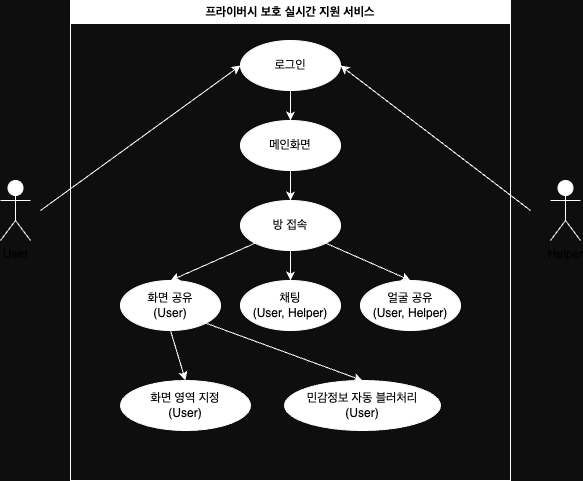

The diagram above was exported from draw.io. Its source (the exported page's mxGraphModel, read from the mxfile embedded in the PNG):
<mxGraphModel dx="1010" dy="849" grid="0" gridSize="10" guides="1" tooltips="1" connect="1" arrows="1" fold="1" page="1" pageScale="1" pageWidth="827" pageHeight="1169" background="#0E0E0E" math="0" shadow="0">
  <root>
    <mxCell id="0" />
    <mxCell id="1" parent="0" />
    <mxCell id="5jwri4eJxP5meEbUpFkf-6" style="rounded=0;orthogonalLoop=1;jettySize=auto;html=1;entryX=0;entryY=0.5;entryDx=0;entryDy=0;strokeColor=#FFFFFF;" edge="1" parent="1" target="5jwri4eJxP5meEbUpFkf-4">
      <mxGeometry relative="1" as="geometry">
        <mxPoint x="170" y="370" as="sourcePoint" />
      </mxGeometry>
    </mxCell>
    <mxCell id="5jwri4eJxP5meEbUpFkf-1" value="User" style="shape=umlActor;verticalLabelPosition=bottom;verticalAlign=top;html=1;outlineConnect=0;strokeColor=#FFFFFF;" vertex="1" parent="1">
      <mxGeometry x="130" y="340" width="30" height="60" as="geometry" />
    </mxCell>
    <mxCell id="5jwri4eJxP5meEbUpFkf-2" value="Helper" style="shape=umlActor;verticalLabelPosition=bottom;verticalAlign=top;html=1;outlineConnect=0;strokeColor=#FFFFFF;" vertex="1" parent="1">
      <mxGeometry x="680" y="340" width="30" height="60" as="geometry" />
    </mxCell>
    <mxCell id="5jwri4eJxP5meEbUpFkf-3" value="프라이버시 보호 실시간 지원 서비스" style="swimlane;whiteSpace=wrap;html=1;strokeColor=#FFFFFF;" vertex="1" parent="1">
      <mxGeometry x="200" y="160" width="440" height="480" as="geometry" />
    </mxCell>
    <mxCell id="5jwri4eJxP5meEbUpFkf-8" style="edgeStyle=orthogonalEdgeStyle;rounded=0;orthogonalLoop=1;jettySize=auto;html=1;exitX=0.5;exitY=1;exitDx=0;exitDy=0;entryX=0.5;entryY=0;entryDx=0;entryDy=0;strokeColor=#FFFFFF;" edge="1" parent="5jwri4eJxP5meEbUpFkf-3" source="5jwri4eJxP5meEbUpFkf-16" target="5jwri4eJxP5meEbUpFkf-5">
      <mxGeometry relative="1" as="geometry" />
    </mxCell>
    <mxCell id="5jwri4eJxP5meEbUpFkf-4" value="로그인" style="ellipse;whiteSpace=wrap;html=1;strokeColor=#FFFFFF;" vertex="1" parent="5jwri4eJxP5meEbUpFkf-3">
      <mxGeometry x="170" y="40" width="100" height="50" as="geometry" />
    </mxCell>
    <mxCell id="5jwri4eJxP5meEbUpFkf-19" style="edgeStyle=orthogonalEdgeStyle;rounded=0;orthogonalLoop=1;jettySize=auto;html=1;exitX=0.5;exitY=1;exitDx=0;exitDy=0;entryX=0.5;entryY=0;entryDx=0;entryDy=0;strokeColor=#FFFFFF;" edge="1" parent="5jwri4eJxP5meEbUpFkf-3" source="5jwri4eJxP5meEbUpFkf-5" target="5jwri4eJxP5meEbUpFkf-18">
      <mxGeometry relative="1" as="geometry" />
    </mxCell>
    <mxCell id="5jwri4eJxP5meEbUpFkf-5" value="방 접속" style="ellipse;whiteSpace=wrap;html=1;strokeColor=#FFFFFF;" vertex="1" parent="5jwri4eJxP5meEbUpFkf-3">
      <mxGeometry x="170" y="200" width="100" height="50" as="geometry" />
    </mxCell>
    <mxCell id="5jwri4eJxP5meEbUpFkf-23" style="rounded=0;orthogonalLoop=1;jettySize=auto;html=1;exitX=0.5;exitY=1;exitDx=0;exitDy=0;entryX=0.5;entryY=0;entryDx=0;entryDy=0;strokeColor=#FFFFFF;" edge="1" parent="5jwri4eJxP5meEbUpFkf-3" source="5jwri4eJxP5meEbUpFkf-9" target="5jwri4eJxP5meEbUpFkf-21">
      <mxGeometry relative="1" as="geometry" />
    </mxCell>
    <mxCell id="5jwri4eJxP5meEbUpFkf-24" style="rounded=0;orthogonalLoop=1;jettySize=auto;html=1;exitX=1;exitY=1;exitDx=0;exitDy=0;entryX=0.5;entryY=0;entryDx=0;entryDy=0;strokeColor=#FFFFFF;" edge="1" parent="5jwri4eJxP5meEbUpFkf-3" source="5jwri4eJxP5meEbUpFkf-9" target="5jwri4eJxP5meEbUpFkf-22">
      <mxGeometry relative="1" as="geometry" />
    </mxCell>
    <mxCell id="5jwri4eJxP5meEbUpFkf-9" value="화면 공유&lt;div&gt;(User)&lt;/div&gt;" style="ellipse;whiteSpace=wrap;html=1;strokeColor=#FFFFFF;" vertex="1" parent="5jwri4eJxP5meEbUpFkf-3">
      <mxGeometry x="50" y="280" width="100" height="50" as="geometry" />
    </mxCell>
    <mxCell id="5jwri4eJxP5meEbUpFkf-10" value="얼굴 공유&lt;div&gt;(User, Helper)&lt;/div&gt;" style="ellipse;whiteSpace=wrap;html=1;strokeColor=#FFFFFF;" vertex="1" parent="5jwri4eJxP5meEbUpFkf-3">
      <mxGeometry x="290" y="280" width="100" height="50" as="geometry" />
    </mxCell>
    <mxCell id="5jwri4eJxP5meEbUpFkf-13" style="rounded=0;orthogonalLoop=1;jettySize=auto;html=1;exitX=0;exitY=1;exitDx=0;exitDy=0;entryX=0.5;entryY=0;entryDx=0;entryDy=0;strokeColor=#FFFFFF;" edge="1" parent="5jwri4eJxP5meEbUpFkf-3" source="5jwri4eJxP5meEbUpFkf-5" target="5jwri4eJxP5meEbUpFkf-9">
      <mxGeometry relative="1" as="geometry">
        <mxPoint x="170" y="205" as="sourcePoint" />
      </mxGeometry>
    </mxCell>
    <mxCell id="5jwri4eJxP5meEbUpFkf-14" style="rounded=0;orthogonalLoop=1;jettySize=auto;html=1;exitX=1;exitY=1;exitDx=0;exitDy=0;entryX=0.5;entryY=0;entryDx=0;entryDy=0;strokeColor=#FFFFFF;" edge="1" parent="5jwri4eJxP5meEbUpFkf-3" source="5jwri4eJxP5meEbUpFkf-5" target="5jwri4eJxP5meEbUpFkf-10">
      <mxGeometry relative="1" as="geometry">
        <mxPoint x="270" y="205" as="sourcePoint" />
        <mxPoint x="100" y="245" as="targetPoint" />
      </mxGeometry>
    </mxCell>
    <mxCell id="5jwri4eJxP5meEbUpFkf-17" value="" style="edgeStyle=orthogonalEdgeStyle;rounded=0;orthogonalLoop=1;jettySize=auto;html=1;exitX=0.5;exitY=1;exitDx=0;exitDy=0;entryX=0.5;entryY=0;entryDx=0;entryDy=0;strokeColor=#FFFFFF;" edge="1" parent="5jwri4eJxP5meEbUpFkf-3" source="5jwri4eJxP5meEbUpFkf-4" target="5jwri4eJxP5meEbUpFkf-16">
      <mxGeometry relative="1" as="geometry">
        <mxPoint x="420" y="290" as="sourcePoint" />
        <mxPoint x="420" y="380" as="targetPoint" />
      </mxGeometry>
    </mxCell>
    <mxCell id="5jwri4eJxP5meEbUpFkf-16" value="메인화면" style="ellipse;whiteSpace=wrap;html=1;strokeColor=#FFFFFF;" vertex="1" parent="5jwri4eJxP5meEbUpFkf-3">
      <mxGeometry x="170" y="120" width="100" height="50" as="geometry" />
    </mxCell>
    <mxCell id="5jwri4eJxP5meEbUpFkf-18" value="채팅&lt;br&gt;&lt;div&gt;(User, Helper)&lt;/div&gt;" style="ellipse;whiteSpace=wrap;html=1;strokeColor=#FFFFFF;" vertex="1" parent="5jwri4eJxP5meEbUpFkf-3">
      <mxGeometry x="170" y="280" width="100" height="50" as="geometry" />
    </mxCell>
    <mxCell id="5jwri4eJxP5meEbUpFkf-21" value="화면 영역 지정&lt;br&gt;&lt;div&gt;(User)&lt;/div&gt;" style="ellipse;whiteSpace=wrap;html=1;strokeColor=#FFFFFF;" vertex="1" parent="5jwri4eJxP5meEbUpFkf-3">
      <mxGeometry x="50" y="380" width="130" height="50" as="geometry" />
    </mxCell>
    <mxCell id="5jwri4eJxP5meEbUpFkf-22" value="민감정보 자동 블러처리&lt;br&gt;&lt;div&gt;(User)&lt;/div&gt;" style="ellipse;whiteSpace=wrap;html=1;strokeColor=#FFFFFF;" vertex="1" parent="5jwri4eJxP5meEbUpFkf-3">
      <mxGeometry x="214" y="380" width="156" height="50" as="geometry" />
    </mxCell>
    <mxCell id="5jwri4eJxP5meEbUpFkf-7" style="rounded=0;orthogonalLoop=1;jettySize=auto;html=1;entryX=1;entryY=0.5;entryDx=0;entryDy=0;strokeColor=#FFFFFF;" edge="1" parent="1" target="5jwri4eJxP5meEbUpFkf-4">
      <mxGeometry relative="1" as="geometry">
        <mxPoint x="660" y="370" as="sourcePoint" />
        <mxPoint x="380" y="275" as="targetPoint" />
      </mxGeometry>
    </mxCell>
  </root>
</mxGraphModel>